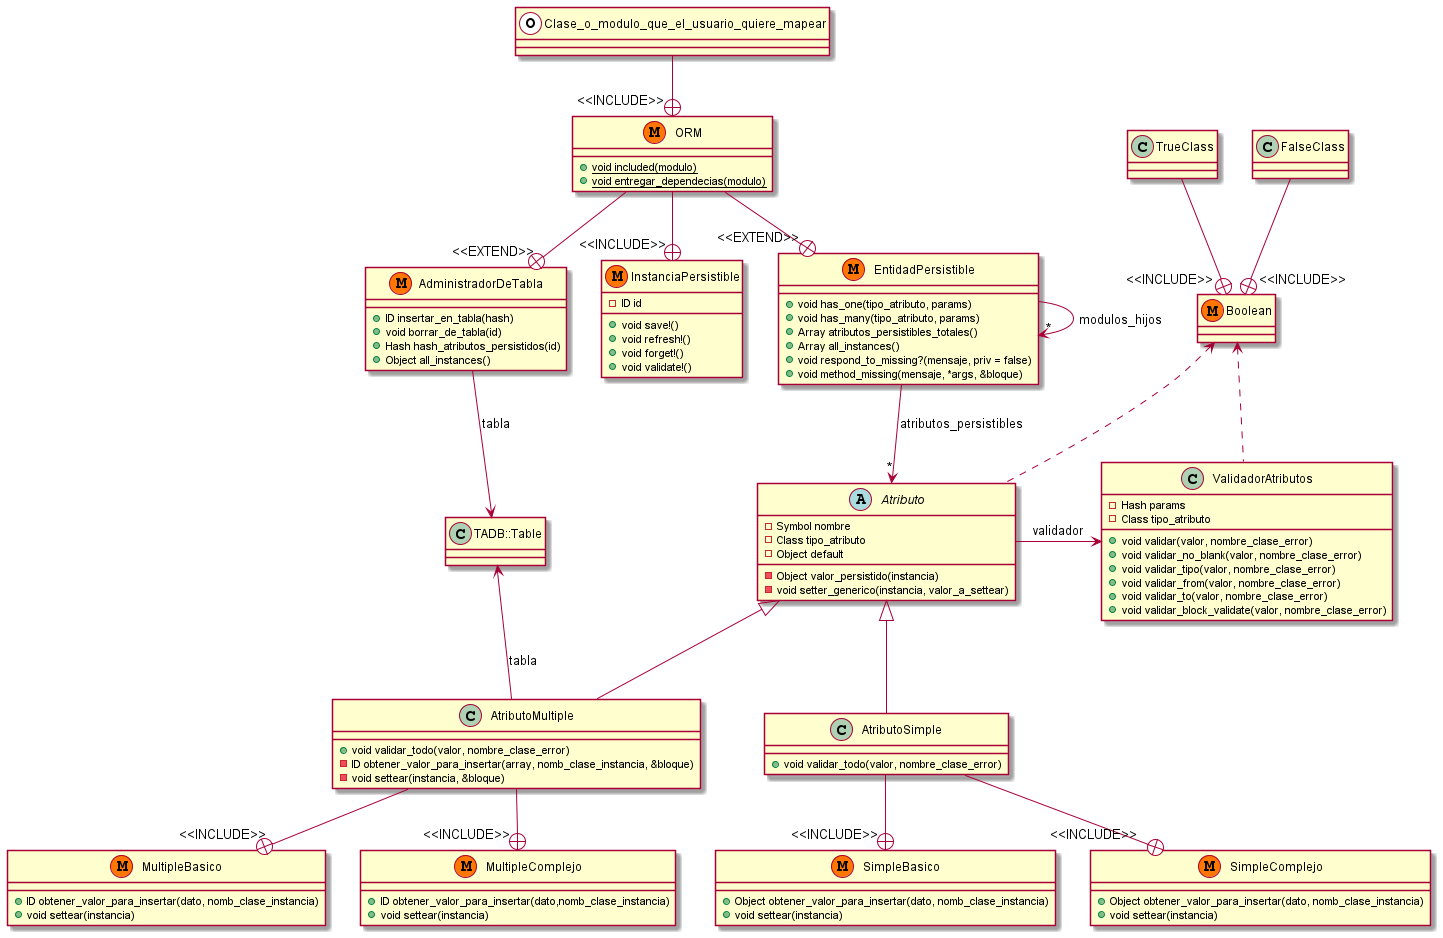

The diagram above was rendered by PlantUML. Its source (embedded in the PNG):
@startuml

class AdministradorDeTabla << (M,#FF7700)>> {
+ ID insertar_en_tabla(hash)
+ void borrar_de_tabla(id)
+ Hash hash_atributos_persistidos(id)
+ Object all_instances()
}

abstract class Atributo {
- Symbol nombre
- Class tipo_atributo
- Object default
- Object valor_persistido(instancia)
- void setter_generico(instancia, valor_a_settear)
}

class AtributoSimple {
+ void validar_todo(valor, nombre_clase_error)
}

class SimpleBasico <<(M,#FF7700)>> {
+ Object obtener_valor_para_insertar(dato, nomb_clase_instancia)
+ void settear(instancia)
}

class SimpleComplejo <<(M,#FF7700)>> {
+ Object obtener_valor_para_insertar(dato, nomb_clase_instancia)
+ void settear(instancia)
}

class AtributoMultiple {
+ void validar_todo(valor, nombre_clase_error)
- ID obtener_valor_para_insertar(array, nomb_clase_instancia, &bloque)
- void settear(instancia, &bloque)
}

class MultipleBasico <<(M,#FF7700)>> {
+ ID obtener_valor_para_insertar(dato, nomb_clase_instancia)
+ void settear(instancia)
}

class MultipleComplejo <<(M,#FF7700)>> {
+ ID obtener_valor_para_insertar(dato,nomb_clase_instancia)
+ void settear(instancia)
}

class EntidadPersistible <<(M,#FF7700)>> {
+ void has_one(tipo_atributo, params)
+ void has_many(tipo_atributo, params)
+ Array atributos_persistibles_totales()
+ Array all_instances()
+ void respond_to_missing?(mensaje, priv = false)
+ void method_missing(mensaje, *args, &bloque)
}

class InstanciaPersistible <<(M,#FF7700)>> {
- ID id
+ void save!()
+ void refresh!()
+ void forget!()
+ void validate!()
}

class ORM <<(M,#FF7700)>> {
+ {static} void included(modulo)
+ {static} void entregar_dependecias(modulo)
}

class Boolean <<(M,#FF7700)>> {}
class TrueClass{}
class FalseClass{}

class ValidadorAtributos {
- Hash params
- Class tipo_atributo
+ void validar(valor, nombre_clase_error)
+ void validar_no_blank(valor, nombre_clase_error)
+ void validar_tipo(valor, nombre_clase_error)
+ void validar_from(valor, nombre_clase_error)
+ void validar_to(valor, nombre_clase_error)
+ void validar_block_validate(valor, nombre_clase_error)
}

class Clase_o_modulo_que_el_usuario_quiere_mapear <<(O,#FFFFFF)>> {}

Atributo <|-- AtributoSimple
Atributo <|-- AtributoMultiple
TrueClass-down-+"<<INCLUDE>>"Boolean
FalseClass-down-+"<<INCLUDE>>"Boolean
AdministradorDeTabla --> TADB::Table : tabla
ValidadorAtributos <-right- Atributo : validador
AtributoSimple--+"<<INCLUDE>>"SimpleBasico
AtributoSimple--+"<<INCLUDE>>"SimpleComplejo
AtributoMultiple--+"<<INCLUDE>>"MultipleBasico
AtributoMultiple--+"<<INCLUDE>>"MultipleComplejo
ORM --+ "<<EXTEND>>" EntidadPersistible
ORM --+ "<<EXTEND>>" AdministradorDeTabla
ORM --+ "<<INCLUDE>>" InstanciaPersistible

EntidadPersistible --> "*" EntidadPersistible : modulos_hijos
EntidadPersistible -down-> "*" Atributo : atributos_persistibles

AtributoMultiple -up-> TADB::Table : tabla

Boolean <.. Atributo
Boolean <.. ValidadorAtributos

Clase_o_modulo_que_el_usuario_quiere_mapear --+ "<<INCLUDE>>" ORM
@enduml